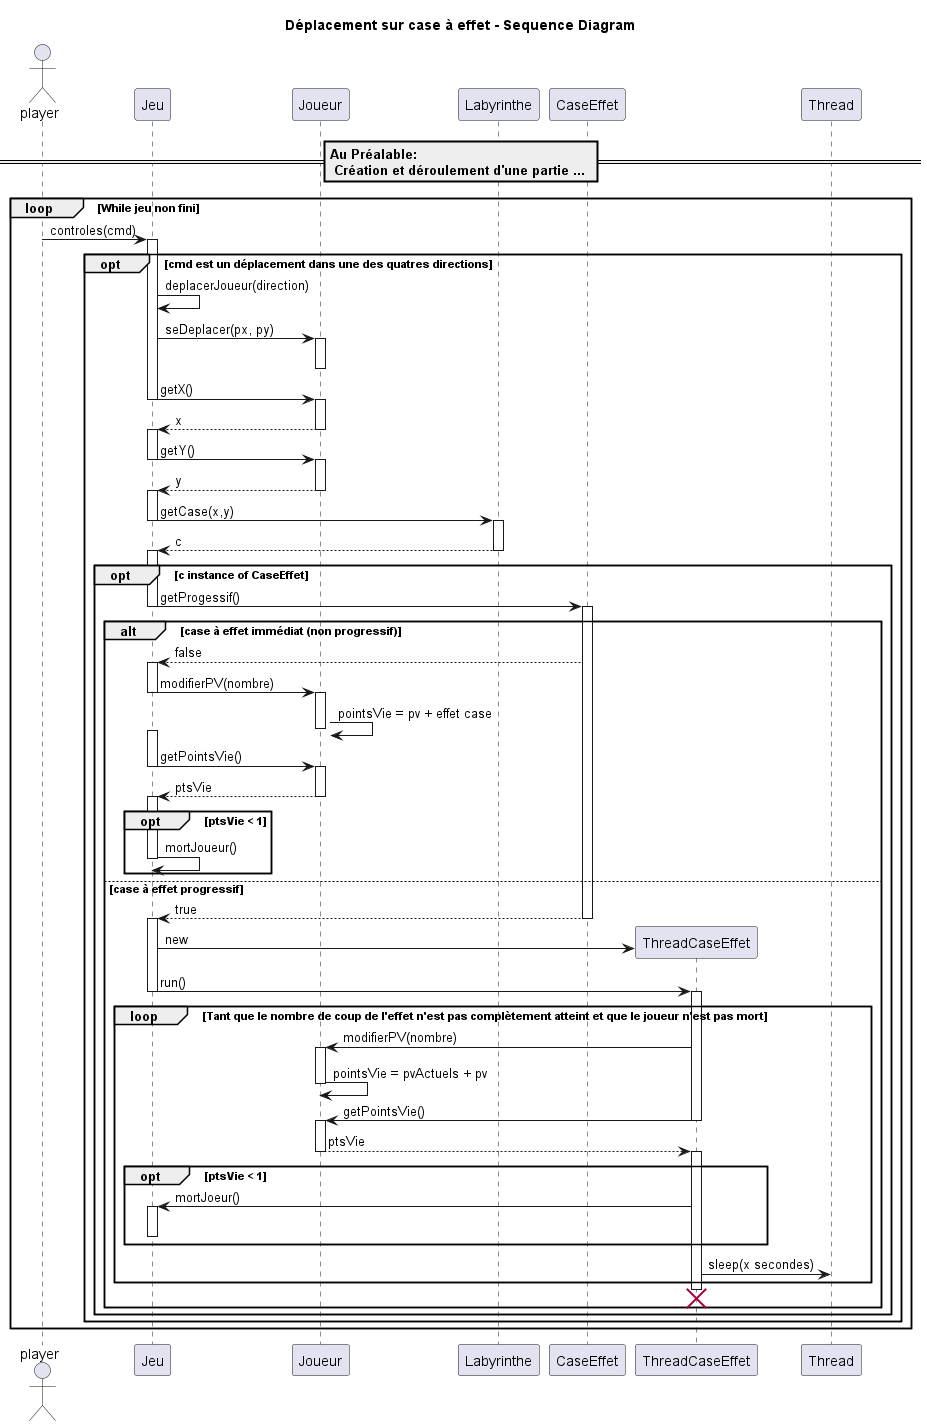

The diagram above was rendered by PlantUML. Its source (embedded in the PNG):
@startuml "Movement on effect box Sequence - Diagram"

title "Déplacement sur case à effet - Sequence Diagram"

actor player as player
== Au Préalable:\n Création et déroulement d'une partie ... ==
loop While jeu non fini
	player -> Jeu : controles(cmd)
	opt cmd est un déplacement dans une des quatres directions
		activate Jeu
		Jeu -> Jeu : deplacerJoueur(direction)
                Jeu -> Joueur : seDeplacer(px, py)
                activate Joueur
                deactivate Joueur
                Jeu -> Joueur: getX()
                deactivate Jeu
                activate Joueur
                Jeu <-- Joueur: x
                deactivate Joueur
                activate Jeu
                Jeu -> Joueur: getY()
                deactivate Jeu
                activate Joueur
                Jeu <-- Joueur: y
                deactivate Joueur
                activate Jeu
                Jeu -> Labyrinthe: getCase(x,y)
                deactivate Jeu
                activate Labyrinthe
                Jeu <-- Labyrinthe: c
                deactivate Labyrinthe
                activate Jeu
		opt c instance of CaseEffet
                        Jeu -> CaseEffet : getProgessif()
                        deactivate Jeu
                        activate CaseEffet
                        alt case à effet immédiat (non progressif)
				CaseEffet --> Jeu : false
                                activate Jeu
                                Jeu -> Joueur : modifierPV(nombre)
                                deactivate Jeu
                                activate Joueur 
                                Joueur -> Joueur : pointsVie = pv + effet case
                                deactivate Joueur
                                activate Jeu
                                Jeu -> Joueur: getPointsVie()
                                deactivate Jeu
                                activate Joueur
                                Jeu <-- Joueur: ptsVie
                                deactivate Joueur
                                activate Jeu
                                opt ptsVie < 1
                                        Jeu -> Jeu: mortJoueur()
                                        deactivate Jeu
                                end 
                                deactivate Joueur
			else case à effet progressif
				CaseEffet --> Jeu : true
                                deactivate CaseEffet
                                activate Jeu
                                create ThreadCaseEffet
                                Jeu -> ThreadCaseEffet: new
                                Jeu -> ThreadCaseEffet : run()
                                deactivate Jeu
                                activate ThreadCaseEffet
                                loop Tant que le nombre de coup de l'effet n'est pas complètement atteint et que le joueur n'est pas mort
                                      ThreadCaseEffet -> Joueur : modifierPV(nombre)
                                      activate Joueur
                                      Joueur -> Joueur : pointsVie = pvActuels + pv
                                      deactivate Joueur
                                      ThreadCaseEffet -> Joueur: getPointsVie()
                                      deactivate ThreadCaseEffet
                                      activate Joueur
                                      ThreadCaseEffet <-- Joueur: ptsVie
                                      deactivate Joueur
                                      activate ThreadCaseEffet
                                      opt ptsVie < 1 
                                        ThreadCaseEffet -> Jeu: mortJoeur()
                                        activate Jeu
                                        deactivate Jeu
                                      end
                                      ThreadCaseEffet -> Thread : sleep(x secondes)
                                end
				destroy ThreadCaseEffet
			end
		end

	end
end
@enduml